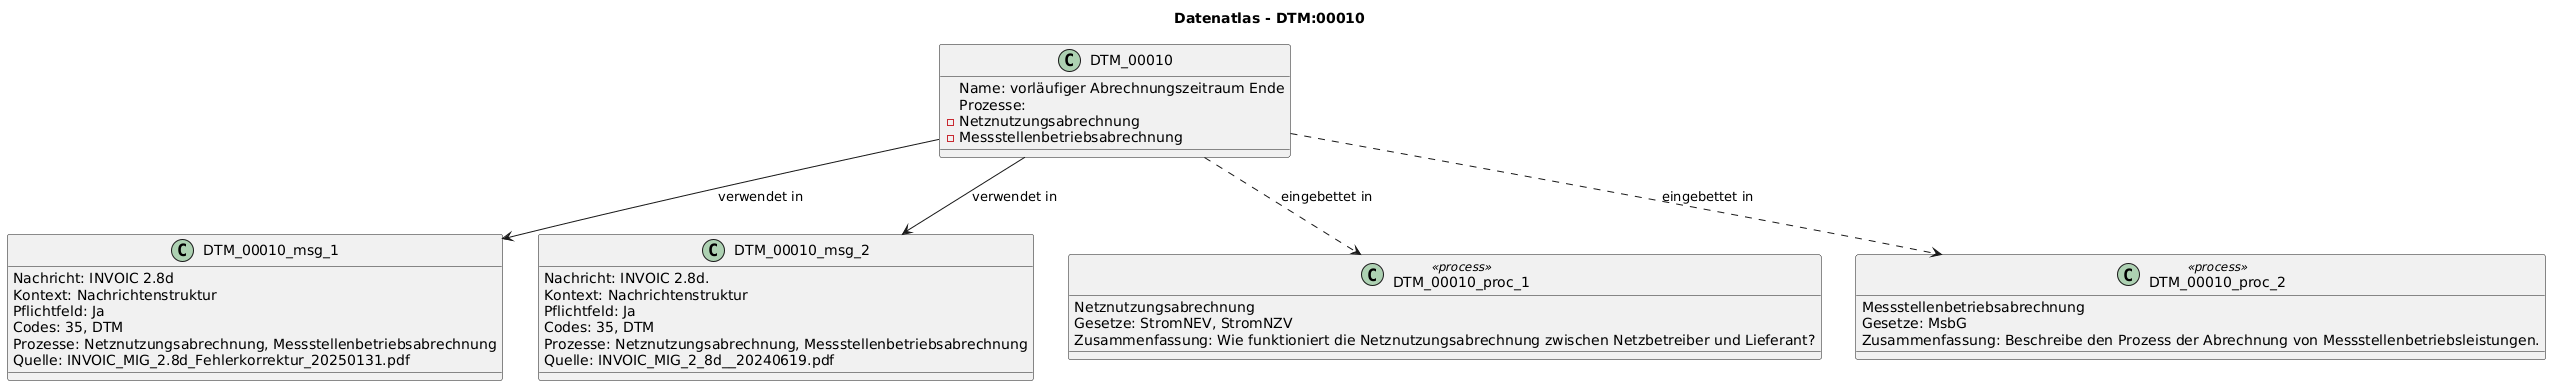

The diagram above was rendered by PlantUML. Its source (embedded in the PNG):
@startuml
title Datenatlas - DTM:00010
class DTM_00010 {
  Name: vorläufiger Abrechnungszeitraum Ende
  Prozesse:
    - Netznutzungsabrechnung
    - Messstellenbetriebsabrechnung
}
class DTM_00010_msg_1 {
  Nachricht: INVOIC 2.8d
  Kontext: Nachrichtenstruktur
  Pflichtfeld: Ja
  Codes: 35, DTM
  Prozesse: Netznutzungsabrechnung, Messstellenbetriebsabrechnung
  Quelle: INVOIC_MIG_2.8d_Fehlerkorrektur_20250131.pdf
}
DTM_00010 --> DTM_00010_msg_1 : verwendet in
class DTM_00010_msg_2 {
  Nachricht: INVOIC 2.8d.
  Kontext: Nachrichtenstruktur
  Pflichtfeld: Ja
  Codes: 35, DTM
  Prozesse: Netznutzungsabrechnung, Messstellenbetriebsabrechnung
  Quelle: INVOIC_MIG_2_8d__20240619.pdf
}
DTM_00010 --> DTM_00010_msg_2 : verwendet in
class DTM_00010_proc_1 <<process>> {
  Netznutzungsabrechnung
  Gesetze: StromNEV, StromNZV
  Zusammenfassung: Wie funktioniert die Netznutzungsabrechnung zwischen Netzbetreiber und Lieferant?
}
DTM_00010 ..> DTM_00010_proc_1 : eingebettet in
class DTM_00010_proc_2 <<process>> {
  Messstellenbetriebsabrechnung
  Gesetze: MsbG
  Zusammenfassung: Beschreibe den Prozess der Abrechnung von Messstellenbetriebsleistungen.
}
DTM_00010 ..> DTM_00010_proc_2 : eingebettet in
@enduml